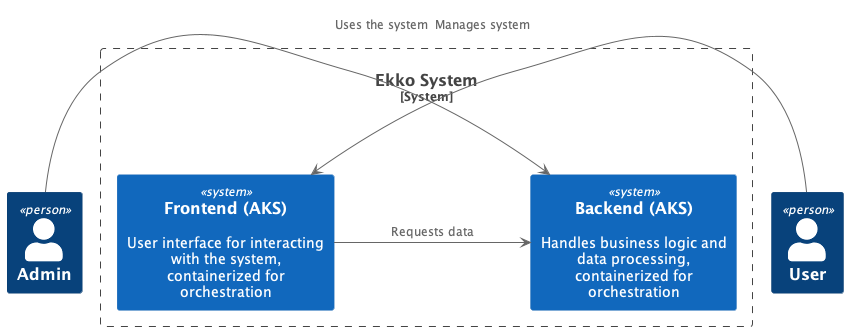

The diagram above was rendered by PlantUML. Its source (embedded in the PNG):
@startuml
!include https://raw.githubusercontent.com/plantuml-stdlib/C4-PlantUML/master/C4_Context.puml

Person(admin, "Admin")
Person(user, "User")

System_Boundary(c1, "Ekko System") {
    System(backend, "Backend (AKS)", "Handles business logic and data processing, containerized for orchestration")
    System(frontend, "Frontend (AKS)", "User interface for interacting with the system, containerized for orchestration")
}

admin -> backend: "Manages system"
user -> frontend: "Uses the system"
frontend -> backend: "Requests data"

@enduml